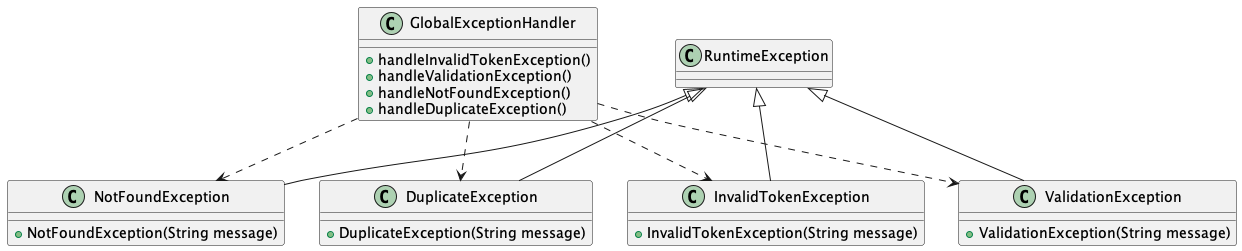

The diagram above was rendered by PlantUML. Its source (embedded in the PNG):
@startuml
class GlobalExceptionHandler {
  + handleInvalidTokenException()
  + handleValidationException()
  + handleNotFoundException()
  + handleDuplicateException()
}

class InvalidTokenException {
  + InvalidTokenException(String message)
}
class ValidationException {
  + ValidationException(String message)
}
class NotFoundException {
  + NotFoundException(String message)
}
class DuplicateException {
  + DuplicateException(String message)
}

RuntimeException <|-- InvalidTokenException
RuntimeException <|-- ValidationException
RuntimeException <|-- NotFoundException
RuntimeException <|-- DuplicateException

GlobalExceptionHandler ..> InvalidTokenException
GlobalExceptionHandler ..> ValidationException
GlobalExceptionHandler ..> NotFoundException
GlobalExceptionHandler ..> DuplicateException

@enduml